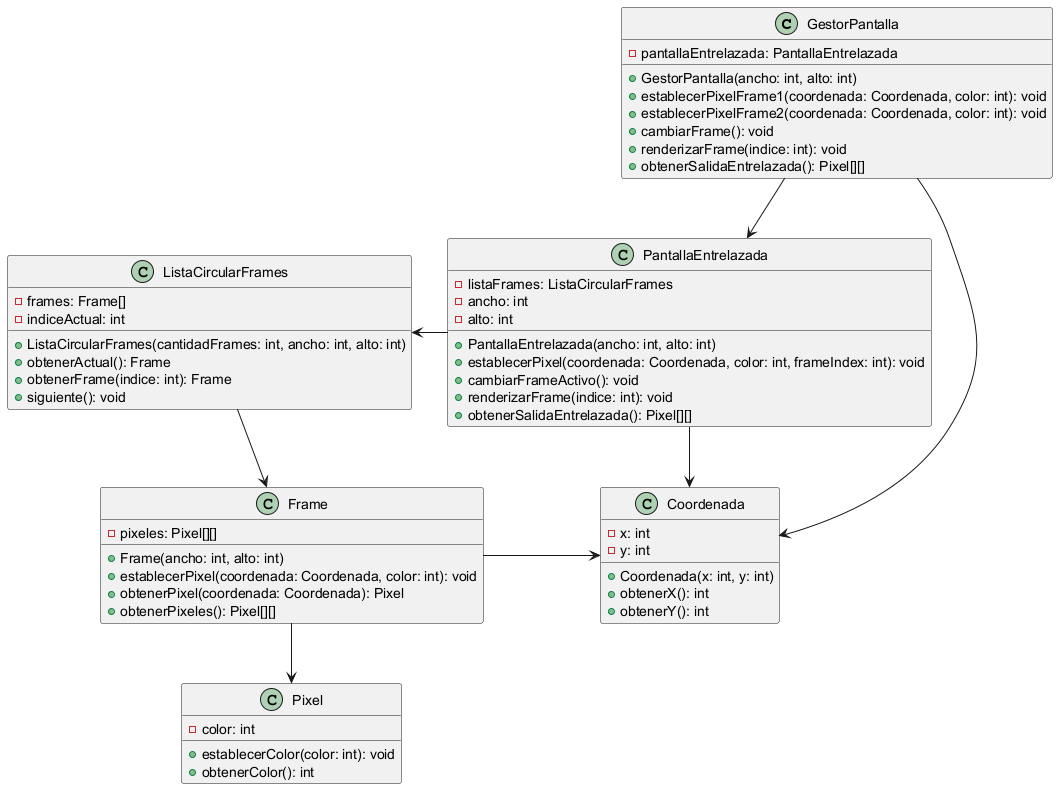

The diagram above was rendered by PlantUML. Its source (embedded in the PNG):
@startuml

class GestorPantalla {
    - pantallaEntrelazada: PantallaEntrelazada
    + GestorPantalla(ancho: int, alto: int)
    + establecerPixelFrame1(coordenada: Coordenada, color: int): void
    + establecerPixelFrame2(coordenada: Coordenada, color: int): void
    + cambiarFrame(): void
    + renderizarFrame(indice: int): void
    + obtenerSalidaEntrelazada(): Pixel[][]
}

class PantallaEntrelazada {
    - listaFrames: ListaCircularFrames
    - ancho: int
    - alto: int
    + PantallaEntrelazada(ancho: int, alto: int)
    + establecerPixel(coordenada: Coordenada, color: int, frameIndex: int): void
    + cambiarFrameActivo(): void
    + renderizarFrame(indice: int): void
    + obtenerSalidaEntrelazada(): Pixel[][]
}

class ListaCircularFrames {
    - frames: Frame[]
    - indiceActual: int
    + ListaCircularFrames(cantidadFrames: int, ancho: int, alto: int)
    + obtenerActual(): Frame
    + obtenerFrame(indice: int): Frame
    + siguiente(): void
}

class Frame {
    - pixeles: Pixel[][]
    + Frame(ancho: int, alto: int)
    + establecerPixel(coordenada: Coordenada, color: int): void
    + obtenerPixel(coordenada: Coordenada): Pixel
    + obtenerPixeles(): Pixel[][]
}

class Pixel {
    - color: int
    + establecerColor(color: int): void
    + obtenerColor(): int
}

class Coordenada {
    - x: int
    - y: int
    + Coordenada(x: int, y: int)
    + obtenerX(): int
    + obtenerY(): int
}

GestorPantalla -d-> PantallaEntrelazada
PantallaEntrelazada -l-> ListaCircularFrames
ListaCircularFrames -d-> Frame
Frame -d-> Pixel

Coordenada <-l- Frame
Coordenada <-u- PantallaEntrelazada
Coordenada <-u- GestorPantalla

@enduml